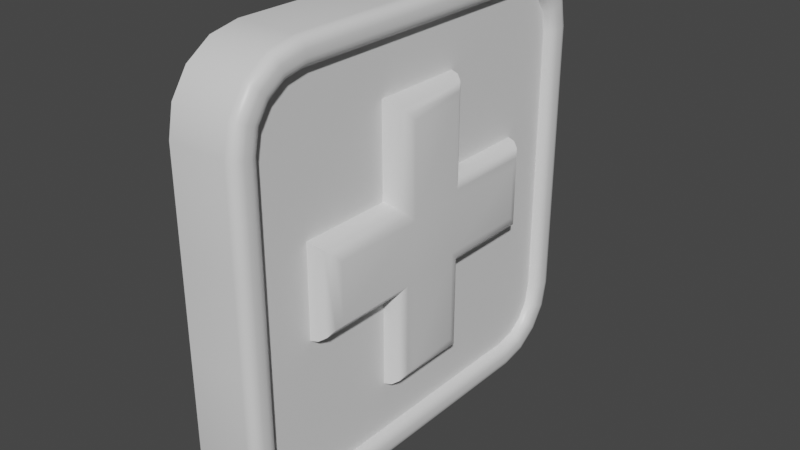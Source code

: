 # Source: healthpack.blend  (saved by Blender 2.92.15; exported with 4.5.12 LTS)
import bpy
from mathutils import Matrix  # noqa: F401  (used for matrix-valued properties, if any)

bpy.ops.wm.read_factory_settings(use_empty=True)
scene = bpy.context.scene
scene.name = 'Scene'

# ---- collections
col_collection = bpy.data.collections.new('Collection'); scene.collection.children.link(col_collection)

# ---- materials (node trees are filled in below, after node groups)
mat_material = bpy.data.materials.new('Material')
mat_material.alpha_threshold = 0.0
mat_material.use_transparent_shadow = False
mat_material.line_color = (0.0, 0.0, 0.0, 1.0)

# ---- node groups
ng_auto_smooth = bpy.data.node_groups.new('Auto Smooth', 'GeometryNodeTree')
_s = ng_auto_smooth.interface.new_socket(name='Geometry', in_out='OUTPUT', socket_type='NodeSocketGeometry')
_s = ng_auto_smooth.interface.new_socket(name='Geometry', in_out='INPUT', socket_type='NodeSocketGeometry')
_s = ng_auto_smooth.interface.new_socket(name='Angle', in_out='INPUT', socket_type='NodeSocketFloat')
_s.subtype = 'ANGLE'
_s.min_value = 0.0
_s.max_value = 3.142
ng_auto_smooth.is_modifier = True
_N = ng_auto_smooth.nodes; _L = ng_auto_smooth.links
n0 = _N.new('NodeGroupOutput'); n0.name = 'Group Output'; n0.location = (480, -100)
n1 = _N.new('NodeGroupInput'); n1.name = 'Group Input'; n1.location = (-420, -300)
n2 = _N.new('NodeGroupInput'); n2.name = 'Group Input.001'; n2.location = (-60, -100)
n3 = _N.new('GeometryNodeSetShadeSmooth'); n3.name = 'Set Shade Smooth'; n3.location = (120, -100)
n3.domain = 'EDGE'
n4 = _N.new('GeometryNodeSetShadeSmooth'); n4.name = 'Set Shade Smooth.001'; n4.location = (300, -100)
n5 = _N.new('GeometryNodeInputMeshEdgeAngle'); n5.name = 'Edge Angle'; n5.location = (-420, -220)
n6 = _N.new('GeometryNodeInputEdgeSmooth'); n6.name = 'Is Edge Smooth'; n6.location = (-60, -160)
n7 = _N.new('GeometryNodeInputShadeSmooth'); n7.name = 'Is Face Smooth'; n7.location = (-240, -340)
n8 = _N.new('FunctionNodeBooleanMath'); n8.name = 'Boolean Math'; n8.location = (-60, -220)
n9 = _N.new('FunctionNodeCompare'); n9.name = 'Compare'; n9.location = (-240, -180)
n9.operation = 'LESS_EQUAL'
_L.new(n5.outputs[0], n9.inputs[0])
_L.new(n4.outputs[0], n0.inputs[0])
_L.new(n1.outputs[1], n9.inputs[1])
_L.new(n9.outputs[0], n8.inputs[0])
_L.new(n7.outputs[0], n8.inputs[1])
_L.new(n2.outputs[0], n3.inputs[0])
_L.new(n6.outputs[0], n3.inputs[1])
_L.new(n3.outputs[0], n4.inputs[0])
_L.new(n8.outputs[0], n3.inputs[2])
n0.is_active_output = True

# ---- material node trees
mat_material.use_nodes = True; mat_material.node_tree.nodes.clear()
_N = mat_material.node_tree.nodes; _L = mat_material.node_tree.links
n0 = _N.new('ShaderNodeOutputMaterial'); n0.name = 'Material Output'; n0.location = (300, 300)
n1 = _N.new('ShaderNodeBsdfPrincipled'); n1.name = 'Principled BSDF'; n1.location = (10, 300)
n1.distribution = 'GGX'
n1.subsurface_method = 'BURLEY'
n1.inputs[2].default_value = 0.4
n1.inputs[3].default_value = 1.45
n1.inputs[27].default_value = (0.0, 0.0, 0.0, 1.0)
n1.inputs[28].default_value = 1.0
_L.new(n1.outputs[0], n0.inputs[0])
n0.is_active_output = True

# ---- world
world_world = bpy.data.worlds.new('World'); scene.world = world_world
world_world.use_nodes = True; world_world.node_tree.nodes.clear()
_N = world_world.node_tree.nodes; _L = world_world.node_tree.links
n0 = _N.new('ShaderNodeOutputWorld'); n0.name = 'World Output'; n0.location = (300, 300)
n1 = _N.new('ShaderNodeBackground'); n1.name = 'Background'; n1.location = (10, 300)
n1.inputs[0].default_value = (0.05088, 0.05088, 0.05088, 1.0)
_L.new(n1.outputs[0], n0.inputs[0])
n0.is_active_output = True
world_world.color = (0.05088, 0.05088, 0.05088)
world_world.use_sun_shadow = False
world_world.sun_shadow_jitter_overblur = 0.0

# ---- meshes
me_cube = bpy.data.meshes.new('Cube')
me_cube.from_pydata([(-0.1593, 0.6544, 1.0), (-0.1593, 1.0, 0.6544), (-0.1593, 0.7867, 0.9737), (-0.1593, 0.8988, 0.8988), (-0.1593, 0.9737, 0.7867), (-0.1593, 1.0, -0.6544), (-0.1593, 0.6544, -1.0), (-0.1593, 0.9737, -0.7867), (-0.1593, 0.8988, -0.8988), (-0.1593, 0.7867, -0.9737), (-0.1593, -1.0, 0.6544), (-0.1593, -0.6544, 1.0), (-0.1593, -0.9737, 0.7867), (-0.1593, -0.8988, 0.8988), (-0.1593, -0.7867, 0.9737), (-0.1593, -0.6544, -1.0), (-0.1593, -1.0, -0.6544), (-0.1593, -0.7867, -0.9737), (-0.1593, -0.8988, -0.8988), (-0.1593, -0.9737, -0.7867), (0.1132, 0.6422, -0.8757), (0.1132, 0.8566, -0.7382), (0.1132, 0.8757, -0.6422), (0.1132, -0.6422, -0.8757), (0.1132, -0.7382, -0.8566), (0.1132, -0.8091, -0.8091), (0.1132, -0.8566, -0.7382), (0.1132, -0.8757, -0.6422), (0.1132, 0.7382, 0.8566), (0.1132, 0.8091, 0.8091), (0.1132, 0.8757, 0.6422), (0.1593, 0.9217, 0.6467), (0.1308, 0.8792, 0.6425), (0.1458, 0.8892, 0.6435), (0.1557, 0.9041, 0.645), (0.1593, 0.6467, 0.9217), (0.1132, 0.6422, 0.8757), (0.1557, 0.645, 0.9041), (0.1458, 0.6435, 0.8892), (0.1308, 0.6425, 0.8792), (0.1132, 0.8566, 0.7382), (0.1593, 0.9, 0.7561), (0.1308, 0.8599, 0.7395), (0.1458, 0.8693, 0.7434), (0.1557, 0.8834, 0.7493), (0.1593, 0.8424, 0.8424), (0.1308, 0.8117, 0.8117), (0.1458, 0.8189, 0.8189), (0.1557, 0.8296, 0.8296), (0.1593, 0.7561, 0.9), (0.1308, 0.7395, 0.8599), (0.1458, 0.7434, 0.8693), (0.1557, 0.7493, 0.8834), (0.1593, 0.6467, -0.9217), (0.1308, 0.6425, -0.8792), (0.1458, 0.6435, -0.8892), (0.1557, 0.645, -0.9041), (0.1593, 0.9217, -0.6467), (0.1557, 0.9041, -0.645), (0.1458, 0.8892, -0.6435), (0.1308, 0.8792, -0.6425), (0.1593, 0.7561, -0.9), (0.1132, 0.7382, -0.8566), (0.1557, 0.7493, -0.8834), (0.1458, 0.7434, -0.8693), (0.1308, 0.7395, -0.8599), (0.1593, 0.8424, -0.8424), (0.1132, 0.8091, -0.8091), (0.1557, 0.8296, -0.8296), (0.1458, 0.8189, -0.8189), (0.1308, 0.8117, -0.8117), (0.1593, 0.9, -0.7561), (0.1557, 0.8834, -0.7493), (0.1458, 0.8693, -0.7434), (0.1308, 0.8599, -0.7395), (0.1132, -0.6422, 0.8757), (0.1593, -0.6467, 0.9217), (0.1308, -0.6425, 0.8792), (0.1458, -0.6435, 0.8892), (0.1557, -0.645, 0.9041), (0.1593, -0.9217, 0.6467), (0.1132, -0.8757, 0.6422), (0.1557, -0.9041, 0.645), (0.1458, -0.8892, 0.6435), (0.1308, -0.8792, 0.6425), (0.1593, -0.7561, 0.9), (0.1132, -0.7382, 0.8566), (0.1557, -0.7493, 0.8834), (0.1458, -0.7434, 0.8693), (0.1308, -0.7395, 0.8599), (0.1593, -0.8424, 0.8424), (0.1132, -0.8091, 0.8091), (0.1557, -0.8296, 0.8296), (0.1458, -0.8189, 0.8189), (0.1308, -0.8117, 0.8117), (0.1593, -0.9, 0.7561), (0.1132, -0.8566, 0.7382), (0.1557, -0.8834, 0.7493), (0.1458, -0.8693, 0.7434), (0.1308, -0.8599, 0.7395), (0.1593, -0.9217, -0.6467), (0.1308, -0.8792, -0.6425), (0.1458, -0.8892, -0.6435), (0.1557, -0.9041, -0.645), (0.1593, -0.6467, -0.9217), (0.1557, -0.645, -0.9041), (0.1458, -0.6435, -0.8892), (0.1308, -0.6425, -0.8792), (0.1593, -0.9, -0.7561), (0.1308, -0.8599, -0.7395), (0.1458, -0.8693, -0.7434), (0.1557, -0.8834, -0.7493), (0.1593, -0.8424, -0.8424), (0.1308, -0.8117, -0.8117), (0.1458, -0.8189, -0.8189), (0.1557, -0.8296, -0.8296), (0.1593, -0.7561, -0.9), (0.1308, -0.7395, -0.8599), (0.1458, -0.7434, -0.8693), (0.1557, -0.7493, -0.8834), (0.1132, 0.7867, -0.9737), (0.1593, 0.7687, -0.9303), (0.1308, 0.7853, -0.9704), (0.1458, 0.7814, -0.961), (0.1557, 0.7756, -0.9469), (0.1593, 0.6499, -0.9539), (0.1132, 0.6544, -1.0), (0.1557, 0.6516, -0.9716), (0.1458, 0.6531, -0.9865), (0.1308, 0.6541, -0.9965), (0.1132, 0.8988, -0.8988), (0.1593, 0.8656, -0.8656), (0.1308, 0.8963, -0.8963), (0.1458, 0.8891, -0.8891), (0.1557, 0.8783, -0.8783), (0.1132, 0.9737, -0.7867), (0.1593, 0.9303, -0.7687), (0.1308, 0.9704, -0.7853), (0.1458, 0.961, -0.7814), (0.1557, 0.9469, -0.7756), (0.1132, 1.0, -0.6544), (0.1593, 0.9539, -0.6499), (0.1308, 0.9965, -0.6541), (0.1458, 0.9865, -0.6531), (0.1557, 0.9716, -0.6516), (0.1132, -0.7867, 0.9737), (0.1593, -0.7687, 0.9303), (0.1308, -0.7853, 0.9704), (0.1458, -0.7814, 0.961), (0.1557, -0.7756, 0.9469), (0.1593, -0.6499, 0.9539), (0.1132, -0.6544, 1.0), (0.1557, -0.6516, 0.9716), (0.1458, -0.6531, 0.9865), (0.1308, -0.6541, 0.9965), (0.1132, -0.8988, 0.8988), (0.1593, -0.8656, 0.8656), (0.1308, -0.8963, 0.8963), (0.1458, -0.8891, 0.8891), (0.1557, -0.8783, 0.8783), (0.1132, -0.9737, 0.7867), (0.1593, -0.9303, 0.7687), (0.1308, -0.9704, 0.7853), (0.1458, -0.961, 0.7814), (0.1557, -0.9469, 0.7756), (0.1132, -1.0, 0.6544), (0.1593, -0.9539, 0.6499), (0.1308, -0.9965, 0.6541), (0.1458, -0.9865, 0.6531), (0.1557, -0.9716, 0.6516), (0.1132, -0.6544, -1.0), (0.1593, -0.6499, -0.9539), (0.1308, -0.6541, -0.9965), (0.1458, -0.6531, -0.9865), (0.1557, -0.6516, -0.9716), (0.1593, -0.7687, -0.9303), (0.1132, -0.7867, -0.9737), (0.1557, -0.7756, -0.9469), (0.1458, -0.7814, -0.961), (0.1308, -0.7853, -0.9704), (0.1593, -0.8656, -0.8656), (0.1132, -0.8988, -0.8988), (0.1557, -0.8783, -0.8783), (0.1458, -0.8891, -0.8891), (0.1308, -0.8963, -0.8963), (0.1593, -0.9303, -0.7687), (0.1132, -0.9737, -0.7867), (0.1557, -0.9469, -0.7756), (0.1458, -0.961, -0.7814), (0.1308, -0.9704, -0.7853), (0.1593, -0.9539, -0.6499), (0.1132, -1.0, -0.6544), (0.1557, -0.9716, -0.6516), (0.1458, -0.9865, -0.6531), (0.1308, -0.9965, -0.6541), (0.1132, 0.6544, 1.0), (0.1593, 0.6499, 0.9539), (0.1308, 0.6541, 0.9965), (0.1458, 0.6531, 0.9865), (0.1557, 0.6516, 0.9716), (0.1593, 0.7687, 0.9303), (0.1132, 0.7867, 0.9737), (0.1557, 0.7756, 0.9469), (0.1458, 0.7814, 0.961), (0.1308, 0.7853, 0.9704), (0.1593, 0.8656, 0.8656), (0.1132, 0.8988, 0.8988), (0.1557, 0.8783, 0.8783), (0.1458, 0.8891, 0.8891), (0.1308, 0.8963, 0.8963), (0.1593, 0.9303, 0.7687), (0.1132, 0.9737, 0.7867), (0.1557, 0.9469, 0.7756), (0.1458, 0.961, 0.7814), (0.1308, 0.9704, 0.7853), (0.1593, 0.9539, 0.6499), (0.1132, 1.0, 0.6544), (0.1557, 0.9716, 0.6516), (0.1458, 0.9865, 0.6531), (0.1308, 0.9965, 0.6541), (0.1132, -0.8757, 0.2141), (0.1132, -0.8757, -0.2141), (-0.1593, 1.0, -0.2181), (-0.1593, 1.0, 0.2181), (-0.1593, -1.0, 0.2181), (-0.1593, -1.0, -0.2181), (0.1132, 0.8757, 0.2141), (0.1132, 0.8757, -0.2141), (0.1593, 0.9539, 0.2166), (0.1593, 0.9539, -0.2166), (0.1557, 0.9716, -0.2172), (0.1557, 0.9716, 0.2172), (0.1458, 0.9865, -0.2177), (0.1458, 0.9865, 0.2177), (0.1308, 0.9965, -0.218), (0.1308, 0.9965, 0.218), (0.1132, 1.0, -0.2181), (0.1132, 1.0, 0.2181), (0.1132, -1.0, 0.2181), (0.1132, -1.0, -0.2181), (0.1308, -0.9965, -0.218), (0.1308, -0.9965, 0.218), (0.1458, -0.9865, -0.2177), (0.1458, -0.9865, 0.2177), (0.1557, -0.9716, -0.2172), (0.1557, -0.9716, 0.2172), (0.1593, -0.9539, -0.2166), (0.1593, -0.9539, 0.2166), (0.1308, 0.8792, -0.2142), (0.1308, 0.8792, 0.2142), (0.1458, 0.8892, -0.2145), (0.1458, 0.8892, 0.2145), (0.1557, 0.9041, -0.215), (0.1557, 0.9041, 0.215), (0.1593, 0.9217, -0.2156), (0.1593, 0.9217, 0.2156), (0.1593, -0.9217, 0.2156), (0.1593, -0.9217, -0.2156), (0.1557, -0.9041, -0.215), (0.1557, -0.9041, 0.215), (0.1458, -0.8892, -0.2145), (0.1458, -0.8892, 0.2145), (0.1308, -0.8792, -0.2142), (0.1308, -0.8792, 0.2142), (0.1132, -0.6422, -0.2141), (0.1132, -0.6422, 0.2141), (0.1132, 0.6422, 0.2141), (0.1132, 0.6422, -0.2141), (-0.1593, 0.2181, 1.0), (-0.1593, -0.2181, 1.0), (-0.1593, -0.2181, -1.0), (-0.1593, 0.2181, -1.0), (0.1132, -0.2141, -0.8757), (0.1132, 0.2141, -0.8757), (0.1132, -0.2181, -1.0), (0.1132, 0.2181, -1.0), (0.1308, 0.218, -0.9965), (0.1308, -0.218, -0.9965), (0.1458, 0.2177, -0.9865), (0.1458, -0.2177, -0.9865), (0.1557, 0.2172, -0.9716), (0.1557, -0.2172, -0.9716), (0.1593, 0.2166, -0.9539), (0.1593, -0.2166, -0.9539), (0.1132, 0.2181, 1.0), (0.1132, -0.2181, 1.0), (0.1308, -0.218, 0.9965), (0.1308, 0.218, 0.9965), (0.1458, -0.2177, 0.9865), (0.1458, 0.2177, 0.9865), (0.1557, -0.2172, 0.9716), (0.1557, 0.2172, 0.9716), (0.1593, -0.2166, 0.9539), (0.1593, 0.2166, 0.9539), (0.1593, -0.2156, -0.9217), (0.1593, 0.2156, -0.9217), (0.1557, 0.215, -0.9041), (0.1557, -0.215, -0.9041), (0.1458, 0.2145, -0.8892), (0.1458, -0.2145, -0.8892), (0.1308, 0.2142, -0.8792), (0.1308, -0.2142, -0.8792), (0.1593, 0.2156, 0.9217), (0.1593, -0.2156, 0.9217), (0.1557, -0.215, 0.9041), (0.1557, 0.215, 0.9041), (0.1458, -0.2145, 0.8892), (0.1458, 0.2145, 0.8892), (0.1308, -0.2142, 0.8792), (0.1308, 0.2142, 0.8792), (0.1132, -0.2141, 0.8757), (0.1132, 0.2141, 0.8757), (0.1132, -0.2141, 0.6422), (0.1132, 0.2141, 0.6422), (0.1132, -0.2141, -0.6422), (0.1132, 0.2141, -0.6422), (0.1132, 0.2141, -0.2141), (0.1132, -0.2141, -0.2141), (0.1132, 0.2141, 0.2141), (0.1132, -0.2141, 0.2141), (0.2036, -0.5518, -0.1237), (0.1132, -0.6422, -0.2141), (0.1967, -0.5864, -0.1583), (0.1771, -0.6157, -0.1876), (0.1478, -0.6353, -0.2072), (0.2036, -0.5518, 0.1237), (0.1132, -0.6422, 0.2141), (0.1967, -0.5864, 0.1583), (0.1771, -0.6157, 0.1876), (0.1478, -0.6353, 0.2072), (0.1132, 0.6422, 0.2141), (0.2036, 0.5518, 0.1237), (0.1478, 0.6353, 0.2072), (0.1771, 0.6157, 0.1876), (0.1967, 0.5864, 0.1583), (0.2036, 0.5518, -0.1237), (0.1132, 0.6422, -0.2141), (0.1967, 0.5864, -0.1583), (0.1771, 0.6157, -0.1876), (0.1478, 0.6353, -0.2072), (0.1132, -0.2141, -0.2141), (0.2036, -0.1237, -0.1237), (0.1478, -0.2072, -0.2072), (0.1771, -0.1876, -0.1876), (0.1967, -0.1583, -0.1583), (0.2036, -0.1237, 0.1237), (0.1132, -0.2141, 0.2141), (0.1967, -0.1583, 0.1583), (0.1771, -0.1876, 0.1876), (0.1478, -0.2072, 0.2072), (0.2036, -0.1237, 0.5518), (0.1132, -0.2141, 0.6422), (0.1967, -0.1583, 0.5864), (0.1771, -0.1876, 0.6157), (0.1478, -0.2072, 0.6353), (0.2036, 0.1237, 0.5518), (0.1132, 0.2141, 0.6422), (0.1967, 0.1583, 0.5864), (0.1771, 0.1876, 0.6157), (0.1478, 0.2072, 0.6353), (0.2036, -0.1237, -0.5518), (0.1132, -0.2141, -0.6422), (0.1967, -0.1583, -0.5864), (0.1771, -0.1876, -0.6157), (0.1478, -0.2072, -0.6353), (0.1132, 0.2141, -0.6422), (0.2036, 0.1237, -0.5518), (0.1478, 0.2072, -0.6353), (0.1771, 0.1876, -0.6157), (0.1967, 0.1583, -0.5864), (0.2036, 0.1237, -0.1237), (0.1132, 0.2141, -0.2141), (0.1967, 0.1583, -0.1583), (0.1771, 0.1876, -0.1876), (0.1478, 0.2072, -0.2072), (0.1132, 0.2141, 0.2141), (0.2036, 0.1237, 0.1237), (0.1478, 0.2072, 0.2072), (0.1771, 0.1876, 0.1876), (0.1967, 0.1583, 0.1583)], [], [(130, 8, 7, 135), (15, 170, 176, 17), (155, 13, 12, 160), (120, 9, 8, 130), (270, 274, 170, 15), (135, 7, 5, 140), (223, 1, 216, 237), (145, 14, 13, 155), (285, 269, 11, 151), (160, 12, 10, 165), (238, 165, 10, 224), (17, 176, 181, 18), (18, 181, 186, 19), (19, 186, 191, 16), (0, 195, 201, 2), (2, 201, 206, 3), (3, 206, 211, 4), (4, 211, 216, 1), (151, 11, 14, 145), (71, 66, 131, 136), (126, 6, 9, 120), (41, 31, 215, 210), (61, 53, 125, 121), (311, 313, 318, 266, 226, 30, 40, 29, 28, 36), (112, 108, 185, 180), (57, 71, 136, 141), (302, 35, 196, 293), (108, 100, 190, 185), (85, 76, 150, 146), (256, 80, 166, 247), (35, 49, 200, 196), (90, 85, 146, 156), (49, 45, 205, 200), (95, 90, 156, 161), (45, 41, 210, 205), (80, 95, 161, 166), (294, 104, 171, 283), (254, 57, 141, 229), (104, 116, 175, 171), (66, 61, 121, 131), (116, 112, 180, 175), (121, 125, 127, 124), (124, 127, 128, 123), (123, 128, 129, 122), (122, 129, 126, 120), (131, 121, 124, 134), (134, 124, 123, 133), (133, 123, 122, 132), (132, 122, 120, 130), (136, 131, 134, 139), (139, 134, 133, 138), (138, 133, 132, 137), (137, 132, 130, 135), (141, 136, 139, 144), (144, 139, 138, 143), (143, 138, 137, 142), (142, 137, 135, 140), (146, 150, 152, 149), (149, 152, 153, 148), (148, 153, 154, 147), (147, 154, 151, 145), (156, 146, 149, 159), (159, 149, 148, 158), (158, 148, 147, 157), (157, 147, 145, 155), (161, 156, 159, 164), (164, 159, 158, 163), (163, 158, 157, 162), (162, 157, 155, 160), (166, 161, 164, 169), (169, 164, 163, 168), (168, 163, 162, 167), (167, 162, 160, 165), (171, 175, 177, 174), (174, 177, 178, 173), (173, 178, 179, 172), (172, 179, 176, 170), (175, 180, 182, 177), (177, 182, 183, 178), (178, 183, 184, 179), (179, 184, 181, 176), (180, 185, 187, 182), (182, 187, 188, 183), (183, 188, 189, 184), (184, 189, 186, 181), (185, 190, 192, 187), (187, 192, 193, 188), (188, 193, 194, 189), (189, 194, 191, 186), (196, 200, 202, 199), (199, 202, 203, 198), (198, 203, 204, 197), (197, 204, 201, 195), (200, 205, 207, 202), (202, 207, 208, 203), (203, 208, 209, 204), (204, 209, 206, 201), (205, 210, 212, 207), (207, 212, 213, 208), (208, 213, 214, 209), (209, 214, 211, 206), (210, 215, 217, 212), (212, 217, 218, 213), (213, 218, 219, 214), (214, 219, 216, 211), (229, 141, 144, 230), (230, 144, 143, 232), (232, 143, 142, 234), (234, 142, 140, 236), (275, 126, 129, 276), (276, 129, 128, 278), (278, 128, 127, 280), (280, 127, 125, 282), (285, 151, 154, 286), (286, 154, 153, 288), (288, 153, 152, 290), (290, 152, 150, 292), (239, 191, 194, 240), (240, 194, 193, 242), (242, 193, 192, 244), (244, 192, 190, 246), (62, 20, 54, 65), (65, 54, 55, 64), (64, 55, 56, 63), (63, 56, 53, 61), (67, 62, 65, 70), (70, 65, 64, 69), (69, 64, 63, 68), (68, 63, 61, 66), (21, 67, 70, 74), (74, 70, 69, 73), (73, 69, 68, 72), (72, 68, 66, 71), (22, 21, 74, 60), (60, 74, 73, 59), (59, 73, 72, 58), (58, 72, 71, 57), (86, 75, 77, 89), (89, 77, 78, 88), (88, 78, 79, 87), (87, 79, 76, 85), (91, 86, 89, 94), (94, 89, 88, 93), (93, 88, 87, 92), (92, 87, 85, 90), (96, 91, 94, 99), (99, 94, 93, 98), (98, 93, 92, 97), (97, 92, 90, 95), (81, 96, 99, 84), (84, 99, 98, 83), (83, 98, 97, 82), (82, 97, 95, 80), (23, 24, 117, 107), (107, 117, 118, 106), (106, 118, 119, 105), (105, 119, 116, 104), (24, 25, 113, 117), (117, 113, 114, 118), (118, 114, 115, 119), (119, 115, 112, 116), (25, 26, 109, 113), (113, 109, 110, 114), (114, 110, 111, 115), (115, 111, 108, 112), (26, 27, 101, 109), (109, 101, 102, 110), (110, 102, 103, 111), (111, 103, 100, 108), (36, 28, 50, 39), (39, 50, 51, 38), (38, 51, 52, 37), (37, 52, 49, 35), (28, 29, 46, 50), (50, 46, 47, 51), (51, 47, 48, 52), (52, 48, 45, 49), (29, 40, 42, 46), (46, 42, 43, 47), (47, 43, 44, 48), (48, 44, 41, 45), (40, 30, 32, 42), (42, 32, 33, 43), (43, 33, 34, 44), (44, 34, 31, 41), (227, 22, 60, 248), (248, 60, 59, 250), (250, 59, 58, 252), (252, 58, 57, 254), (295, 53, 56, 296), (296, 56, 55, 298), (298, 55, 54, 300), (300, 54, 20, 273), (303, 76, 79, 304), (304, 79, 78, 306), (306, 78, 77, 308), (308, 77, 75, 310), (257, 100, 103, 258), (258, 103, 102, 260), (260, 102, 101, 262), (262, 101, 27, 221), (312, 310, 75, 86, 91, 96, 81, 220, 265, 319), (315, 316, 371, 365), (315, 273, 20, 62, 67, 21, 22, 227, 267, 316), (221, 264, 265, 220), (266, 267, 227, 226), (84, 263, 220, 81), (263, 262, 221, 220), (83, 261, 263, 84), (261, 260, 262, 263), (82, 259, 261, 83), (259, 258, 260, 261), (80, 256, 259, 82), (256, 257, 258, 259), (34, 253, 255, 31), (253, 252, 254, 255), (33, 251, 253, 34), (251, 250, 252, 253), (32, 249, 251, 33), (249, 248, 250, 251), (30, 226, 249, 32), (226, 227, 248, 249), (169, 245, 247, 166), (245, 244, 246, 247), (168, 243, 245, 169), (243, 242, 244, 245), (167, 241, 243, 168), (241, 240, 242, 243), (165, 238, 241, 167), (238, 239, 240, 241), (219, 235, 237, 216), (235, 234, 236, 237), (218, 233, 235, 219), (233, 232, 234, 235), (217, 231, 233, 218), (231, 230, 232, 233), (215, 228, 231, 217), (228, 229, 230, 231), (31, 255, 228, 215), (255, 254, 229, 228), (100, 257, 246, 190), (257, 256, 247, 246), (191, 239, 225, 16), (239, 238, 224, 225), (5, 222, 236, 140), (222, 223, 237, 236), (316, 267, 336, 371), (267, 266, 330, 336), (318, 313, 356, 375), (310, 312, 313, 311), (320, 341, 345, 325), (39, 309, 311, 36), (309, 308, 310, 311), (38, 307, 309, 39), (307, 306, 308, 309), (37, 305, 307, 38), (305, 304, 306, 307), (35, 302, 305, 37), (302, 303, 304, 305), (107, 301, 272, 23), (301, 300, 273, 272), (106, 299, 301, 107), (299, 298, 300, 301), (105, 297, 299, 106), (297, 296, 298, 299), (104, 294, 297, 105), (294, 295, 296, 297), (199, 291, 293, 196), (291, 290, 292, 293), (198, 289, 291, 199), (289, 288, 290, 291), (197, 287, 289, 198), (287, 286, 288, 289), (195, 284, 287, 197), (284, 285, 286, 287), (174, 281, 283, 171), (281, 280, 282, 283), (173, 279, 281, 174), (279, 278, 280, 281), (172, 277, 279, 173), (277, 276, 278, 279), (170, 274, 277, 172), (274, 275, 276, 277), (53, 295, 282, 125), (295, 294, 283, 282), (76, 303, 292, 150), (303, 302, 293, 292), (273, 315, 314, 272), (195, 0, 268, 284), (284, 268, 269, 285), (6, 126, 275, 271), (271, 275, 274, 270), (27, 26, 25, 24, 23, 272, 314, 317, 264, 221), (266, 318, 375, 330), (319, 265, 326, 346), (345, 376, 355, 350), (312, 319, 346, 351), (317, 314, 361, 340), (313, 312, 351, 356), (341, 370, 376, 345), (265, 264, 321, 326), (360, 366, 370, 341), (314, 315, 365, 361), (370, 335, 331, 376), (320, 325, 327, 322), (322, 327, 328, 323), (323, 328, 329, 324), (324, 329, 326, 321), (331, 335, 337, 334), (334, 337, 338, 333), (333, 338, 339, 332), (332, 339, 336, 330), (341, 320, 322, 344), (344, 322, 323, 343), (343, 323, 324, 342), (342, 324, 321, 340), (346, 326, 329, 349), (349, 329, 328, 348), (348, 328, 327, 347), (347, 327, 325, 345), (350, 355, 357, 352), (352, 357, 358, 353), (353, 358, 359, 354), (354, 359, 356, 351), (361, 365, 367, 364), (364, 367, 368, 363), (363, 368, 369, 362), (362, 369, 366, 360), (335, 370, 372, 337), (337, 372, 373, 338), (338, 373, 374, 339), (339, 374, 371, 336), (330, 375, 377, 332), (332, 377, 378, 333), (333, 378, 379, 334), (334, 379, 376, 331), (345, 350, 352, 347), (347, 352, 353, 348), (348, 353, 354, 349), (349, 354, 351, 346), (375, 356, 359, 377), (377, 359, 358, 378), (378, 358, 357, 379), (379, 357, 355, 376), (360, 341, 344, 362), (362, 344, 343, 363), (363, 343, 342, 364), (364, 342, 340, 361), (365, 371, 374, 367), (367, 374, 373, 368), (368, 373, 372, 369), (369, 372, 370, 366), (264, 317, 340, 321)])
me_cube.polygons.foreach_set('use_smooth', [True] * 353)
_uv = me_cube.uv_layers.new(name='UVMap')
_uv.uv.foreach_set('vector', [0.375, 0.4638, 0.375, 0.25, 0.4017, 0.25, 0.4017, 0.4638, 0.125, 0.7068, 0.3388, 0.7068, 0.3388, 0.7233, 0.125, 0.7233, 0.625, 0.7862, 0.625, 1.0, 0.5983, 1.0, 0.5983, 0.7862, 0.3388, 0.5267, 0.125, 0.5267, 0.125, 0.5, 0.3388, 0.5, 0.125, 0.6523, 0.3388, 0.6523, 0.3388, 0.7068, 0.125, 0.7068, 0.4017, 0.4638, 0.4017, 0.25, 0.4182, 0.25, 0.4182, 0.4638, 0.5273, 0.25, 0.5818, 0.25, 0.5818, 0.4638, 0.5273, 0.4638, 0.6612, 0.7233, 0.875, 0.7233, 0.875, 0.75, 0.6612, 0.75, 0.6612, 0.6523, 0.875, 0.6523, 0.875, 0.7068, 0.6612, 0.7068, 0.5983, 0.7862, 0.5983, 1.0, 0.5818, 1.0, 0.5818, 0.7862, 0.5273, 0.7862, 0.5818, 0.7862, 0.5818, 1.0, 0.5273, 1.0, 0.125, 0.7233, 0.3388, 0.7233, 0.3388, 0.75, 0.125, 0.75, 0.375, 1.0, 0.375, 0.7862, 0.4017, 0.7862, 0.4017, 1.0, 0.4017, 1.0, 0.4017, 0.7862, 0.4182, 0.7862, 0.4182, 1.0, 0.875, 0.5432, 0.6612, 0.5432, 0.6612, 0.5267, 0.875, 0.5267, 0.875, 0.5267, 0.6612, 0.5267, 0.6612, 0.5, 0.875, 0.5, 0.625, 0.25, 0.625, 0.4638, 0.5983, 0.4638, 0.5983, 0.25, 0.5983, 0.25, 0.5983, 0.4638, 0.5818, 0.4638, 0.5818, 0.25, 0.6612, 0.7068, 0.875, 0.7068, 0.875, 0.7233, 0.6612, 0.7233, 0.4055, 0.5125, 0.3947, 0.5197, 0.3918, 0.5168, 0.4039, 0.5087, 0.3388, 0.5432, 0.125, 0.5432, 0.125, 0.5267, 0.3388, 0.5267, 0.5945, 0.5125, 0.5808, 0.5098, 0.5812, 0.5058, 0.5961, 0.5087, 0.3875, 0.5305, 0.3848, 0.5442, 0.3808, 0.5438, 0.3837, 0.5289, 0.6095, 0.5982, 0.5803, 0.5982, 0.5268, 0.5982, 0.5268, 0.5447, 0.5268, 0.5155, 0.5803, 0.5155, 0.5923, 0.5179, 0.6011, 0.5239, 0.6071, 0.5327, 0.6095, 0.5447, 0.3947, 0.7303, 0.4055, 0.7375, 0.4039, 0.7413, 0.3918, 0.7332, 0.4192, 0.5098, 0.4055, 0.5125, 0.4039, 0.5087, 0.4188, 0.5058, 0.6152, 0.5981, 0.6152, 0.5442, 0.6192, 0.5438, 0.6192, 0.5979, 0.4055, 0.7375, 0.4192, 0.7402, 0.4188, 0.7442, 0.4039, 0.7413, 0.6125, 0.7195, 0.6152, 0.7058, 0.6192, 0.7062, 0.6163, 0.7211, 0.5269, 0.7402, 0.5808, 0.7402, 0.5812, 0.7442, 0.5271, 0.7442, 0.6152, 0.5442, 0.6125, 0.5305, 0.6163, 0.5289, 0.6192, 0.5438, 0.6053, 0.7303, 0.6125, 0.7195, 0.6163, 0.7211, 0.6082, 0.7332, 0.6125, 0.5305, 0.6053, 0.5197, 0.6082, 0.5168, 0.6163, 0.5289, 0.5945, 0.7375, 0.6053, 0.7303, 0.6082, 0.7332, 0.5961, 0.7413, 0.6053, 0.5197, 0.5945, 0.5125, 0.5961, 0.5087, 0.6082, 0.5168, 0.5808, 0.7402, 0.5945, 0.7375, 0.5961, 0.7413, 0.5812, 0.7442, 0.3848, 0.6519, 0.3848, 0.7058, 0.3808, 0.7062, 0.3808, 0.6521, 0.4731, 0.5098, 0.4192, 0.5098, 0.4188, 0.5058, 0.4729, 0.5058, 0.3848, 0.7058, 0.3875, 0.7195, 0.3837, 0.7211, 0.3808, 0.7062, 0.3947, 0.5197, 0.3875, 0.5305, 0.3837, 0.5289, 0.3918, 0.5168, 0.3875, 0.7195, 0.3947, 0.7303, 0.3918, 0.7332, 0.3837, 0.7211, 0.3837, 0.5289, 0.3808, 0.5438, 0.3786, 0.5435, 0.3816, 0.5281, 0.3816, 0.5281, 0.3786, 0.5435, 0.375, 0.543, 0.3782, 0.527, 0.375, 0.527, 0.375, 0.543, 0.3527, 0.5432, 0.3527, 0.5268, 0.3527, 0.5268, 0.3527, 0.5432, 0.3388, 0.5432, 0.3388, 0.5267, 0.3918, 0.5168, 0.3837, 0.5289, 0.3816, 0.5281, 0.3902, 0.5152, 0.3902, 0.5152, 0.3816, 0.5281, 0.3785, 0.5264, 0.3875, 0.5129, 0.375, 0.5005, 0.375, 0.5261, 0.3527, 0.5265, 0.3527, 0.5001, 0.3527, 0.5001, 0.3527, 0.5265, 0.3388, 0.5267, 0.3388, 0.5, 0.4039, 0.5087, 0.3918, 0.5168, 0.3902, 0.5152, 0.4031, 0.5066, 0.4031, 0.5066, 0.3902, 0.5152, 0.3879, 0.5125, 0.4014, 0.5035, 0.4011, 0.5, 0.3755, 0.5, 0.3751, 0.4777, 0.4015, 0.4777, 0.4015, 0.4777, 0.3751, 0.4777, 0.375, 0.4638, 0.4017, 0.4638, 0.4188, 0.5058, 0.4039, 0.5087, 0.4031, 0.5066, 0.4185, 0.5036, 0.4185, 0.5036, 0.4031, 0.5066, 0.402, 0.5032, 0.418, 0.5, 0.418, 0.5, 0.402, 0.5, 0.4018, 0.4777, 0.4182, 0.4777, 0.4182, 0.4777, 0.4018, 0.4777, 0.4017, 0.4638, 0.4182, 0.4638, 0.6163, 0.7211, 0.6192, 0.7062, 0.6214, 0.7065, 0.6184, 0.7219, 0.6184, 0.7219, 0.6214, 0.7065, 0.625, 0.707, 0.6218, 0.723, 0.625, 0.723, 0.625, 0.707, 0.6473, 0.7068, 0.6473, 0.7232, 0.6473, 0.7232, 0.6473, 0.7068, 0.6612, 0.7068, 0.6612, 0.7233, 0.6082, 0.7332, 0.6163, 0.7211, 0.6184, 0.7219, 0.6098, 0.7348, 0.6098, 0.7348, 0.6184, 0.7219, 0.6215, 0.7236, 0.6125, 0.7371, 0.625, 0.7495, 0.625, 0.7239, 0.6473, 0.7235, 0.6473, 0.7499, 0.6473, 0.7499, 0.6473, 0.7235, 0.6612, 0.7233, 0.6612, 0.75, 0.5961, 0.7413, 0.6082, 0.7332, 0.6098, 0.7348, 0.5969, 0.7434, 0.5969, 0.7434, 0.6098, 0.7348, 0.6121, 0.7375, 0.5986, 0.7465, 0.5989, 0.75, 0.6245, 0.75, 0.6249, 0.7723, 0.5985, 0.7723, 0.5985, 0.7723, 0.6249, 0.7723, 0.625, 0.7862, 0.5983, 0.7862, 0.5812, 0.7442, 0.5961, 0.7413, 0.5969, 0.7434, 0.5815, 0.7464, 0.5815, 0.7464, 0.5969, 0.7434, 0.598, 0.7468, 0.582, 0.75, 0.582, 0.75, 0.598, 0.75, 0.5982, 0.7723, 0.5818, 0.7723, 0.5818, 0.7723, 0.5982, 0.7723, 0.5983, 0.7862, 0.5818, 0.7862, 0.3808, 0.7062, 0.3837, 0.7211, 0.3816, 0.7219, 0.3786, 0.7065, 0.3786, 0.7065, 0.3816, 0.7219, 0.3782, 0.723, 0.375, 0.707, 0.375, 0.707, 0.375, 0.723, 0.3527, 0.7232, 0.3527, 0.7068, 0.3527, 0.7068, 0.3527, 0.7232, 0.3388, 0.7233, 0.3388, 0.7068, 0.3837, 0.7211, 0.3918, 0.7332, 0.3902, 0.7348, 0.3816, 0.7219, 0.3816, 0.7219, 0.3902, 0.7348, 0.3875, 0.7371, 0.3785, 0.7236, 0.375, 0.7239, 0.375, 0.7495, 0.3527, 0.7499, 0.3527, 0.7235, 0.3527, 0.7235, 0.3527, 0.7499, 0.3388, 0.75, 0.3388, 0.7233, 0.3918, 0.7332, 0.4039, 0.7413, 0.4031, 0.7434, 0.3902, 0.7348, 0.3902, 0.7348, 0.4031, 0.7434, 0.4014, 0.7465, 0.3879, 0.7375, 0.3755, 0.75, 0.4011, 0.75, 0.4015, 0.7723, 0.3751, 0.7723, 0.3751, 0.7723, 0.4015, 0.7723, 0.4017, 0.7862, 0.375, 0.7862, 0.4039, 0.7413, 0.4188, 0.7442, 0.4185, 0.7464, 0.4031, 0.7434, 0.4031, 0.7434, 0.4185, 0.7464, 0.418, 0.75, 0.402, 0.7468, 0.402, 0.75, 0.418, 0.75, 0.4182, 0.7723, 0.4018, 0.7723, 0.4018, 0.7723, 0.4182, 0.7723, 0.4182, 0.7862, 0.4017, 0.7862, 0.6192, 0.5438, 0.6163, 0.5289, 0.6184, 0.5281, 0.6214, 0.5435, 0.6214, 0.5435, 0.6184, 0.5281, 0.6218, 0.527, 0.625, 0.543, 0.625, 0.543, 0.625, 0.527, 0.6473, 0.5268, 0.6473, 0.5432, 0.6473, 0.5432, 0.6473, 0.5268, 0.6612, 0.5267, 0.6612, 0.5432, 0.6163, 0.5289, 0.6082, 0.5168, 0.6098, 0.5152, 0.6184, 0.5281, 0.6184, 0.5281, 0.6098, 0.5152, 0.6125, 0.5129, 0.6215, 0.5264, 0.625, 0.5261, 0.625, 0.5005, 0.6473, 0.5001, 0.6473, 0.5265, 0.6473, 0.5265, 0.6473, 0.5001, 0.6612, 0.5, 0.6612, 0.5267, 0.6082, 0.5168, 0.5961, 0.5087, 0.5969, 0.5066, 0.6098, 0.5152, 0.6098, 0.5152, 0.5969, 0.5066, 0.5986, 0.5035, 0.6121, 0.5125, 0.6245, 0.5, 0.5989, 0.5, 0.5985, 0.4777, 0.6249, 0.4777, 0.6249, 0.4777, 0.5985, 0.4777, 0.5983, 0.4638, 0.625, 0.4638, 0.5961, 0.5087, 0.5812, 0.5058, 0.5815, 0.5036, 0.5969, 0.5066, 0.5969, 0.5066, 0.5815, 0.5036, 0.582, 0.5, 0.598, 0.5032, 0.598, 0.5, 0.582, 0.5, 0.5818, 0.4777, 0.5982, 0.4777, 0.5982, 0.4777, 0.5818, 0.4777, 0.5818, 0.4638, 0.5983, 0.4638, 0.4729, 0.5058, 0.4188, 0.5058, 0.4185, 0.5036, 0.4728, 0.5036, 0.4728, 0.5036, 0.4185, 0.5036, 0.4184, 0.5, 0.4728, 0.5, 0.4728, 0.5, 0.4184, 0.5, 0.4182, 0.4777, 0.4727, 0.4777, 0.4727, 0.4777, 0.4182, 0.4777, 0.4182, 0.4638, 0.4727, 0.4638, 0.3388, 0.5977, 0.3388, 0.5432, 0.3527, 0.5432, 0.3527, 0.5977, 0.3527, 0.5977, 0.3527, 0.5432, 0.375, 0.5434, 0.375, 0.5978, 0.375, 0.5978, 0.375, 0.5434, 0.3786, 0.5435, 0.3786, 0.5978, 0.3786, 0.5978, 0.3786, 0.5435, 0.3808, 0.5438, 0.3808, 0.5979, 0.6612, 0.6523, 0.6612, 0.7068, 0.6473, 0.7068, 0.6473, 0.6523, 0.6473, 0.6523, 0.6473, 0.7068, 0.625, 0.7066, 0.625, 0.6522, 0.625, 0.6522, 0.625, 0.7066, 0.6214, 0.7065, 0.6214, 0.6522, 0.6214, 0.6522, 0.6214, 0.7065, 0.6192, 0.7062, 0.6192, 0.6521, 0.4727, 0.7862, 0.4182, 0.7862, 0.4182, 0.7723, 0.4727, 0.7723, 0.4727, 0.7723, 0.4182, 0.7723, 0.4184, 0.75, 0.4728, 0.75, 0.4728, 0.75, 0.4184, 0.75, 0.4185, 0.7464, 0.4728, 0.7464, 0.4728, 0.7464, 0.4185, 0.7464, 0.4188, 0.7442, 0.4729, 0.7442, 0.3929, 0.5327, 0.3905, 0.5447, 0.3905, 0.5447, 0.3929, 0.5327, 0.3929, 0.5327, 0.3905, 0.5447, 0.3905, 0.5447, 0.3929, 0.5327, 0.3929, 0.5327, 0.3905, 0.5447, 0.387, 0.5444, 0.3896, 0.5313, 0.3896, 0.5313, 0.387, 0.5444, 0.3848, 0.5442, 0.3875, 0.5305, 0.3989, 0.5239, 0.3929, 0.5327, 0.3929, 0.5327, 0.3988, 0.5238, 0.3988, 0.5238, 0.3929, 0.5327, 0.3929, 0.5327, 0.3989, 0.5239, 0.3989, 0.5239, 0.3929, 0.5327, 0.3896, 0.5313, 0.3963, 0.5213, 0.3963, 0.5213, 0.3896, 0.5313, 0.3875, 0.5305, 0.3947, 0.5197, 0.4077, 0.5179, 0.3989, 0.5239, 0.3988, 0.5238, 0.4077, 0.5179, 0.4077, 0.5179, 0.3988, 0.5238, 0.3989, 0.5239, 0.4077, 0.5179, 0.4077, 0.5179, 0.3989, 0.5239, 0.3963, 0.5213, 0.4063, 0.5146, 0.4063, 0.5146, 0.3963, 0.5213, 0.3947, 0.5197, 0.4055, 0.5125, 0.4197, 0.5155, 0.4077, 0.5179, 0.4077, 0.5179, 0.4197, 0.5155, 0.4197, 0.5155, 0.4077, 0.5179, 0.4077, 0.5179, 0.4197, 0.5155, 0.4197, 0.5155, 0.4077, 0.5179, 0.4063, 0.5146, 0.4194, 0.512, 0.4194, 0.512, 0.4063, 0.5146, 0.4055, 0.5125, 0.4192, 0.5098, 0.6071, 0.7173, 0.6095, 0.7053, 0.6095, 0.7053, 0.6071, 0.7173, 0.6071, 0.7173, 0.6095, 0.7053, 0.6095, 0.7053, 0.6071, 0.7173, 0.6071, 0.7173, 0.6095, 0.7053, 0.613, 0.7056, 0.6104, 0.7187, 0.6104, 0.7187, 0.613, 0.7056, 0.6152, 0.7058, 0.6125, 0.7195, 0.6011, 0.7261, 0.6071, 0.7173, 0.6071, 0.7173, 0.6012, 0.7262, 0.6012, 0.7262, 0.6071, 0.7173, 0.6071, 0.7173, 0.6011, 0.7261, 0.6011, 0.7261, 0.6071, 0.7173, 0.6104, 0.7187, 0.6037, 0.7287, 0.6037, 0.7287, 0.6104, 0.7187, 0.6125, 0.7195, 0.6053, 0.7303, 0.5923, 0.7321, 0.6011, 0.7261, 0.6012, 0.7262, 0.5923, 0.7321, 0.5923, 0.7321, 0.6012, 0.7262, 0.6011, 0.7261, 0.5923, 0.7321, 0.5923, 0.7321, 0.6011, 0.7261, 0.6037, 0.7287, 0.5937, 0.7354, 0.5937, 0.7354, 0.6037, 0.7287, 0.6053, 0.7303, 0.5945, 0.7375, 0.5803, 0.7345, 0.5923, 0.7321, 0.5923, 0.7321, 0.5803, 0.7345, 0.5803, 0.7345, 0.5923, 0.7321, 0.5923, 0.7321, 0.5803, 0.7345, 0.5803, 0.7345, 0.5923, 0.7321, 0.5937, 0.7354, 0.5806, 0.738, 0.5806, 0.738, 0.5937, 0.7354, 0.5945, 0.7375, 0.5808, 0.7402, 0.3905, 0.7053, 0.3929, 0.7173, 0.3929, 0.7173, 0.3905, 0.7053, 0.3905, 0.7053, 0.3929, 0.7173, 0.3929, 0.7173, 0.3905, 0.7053, 0.3905, 0.7053, 0.3929, 0.7173, 0.3896, 0.7187, 0.387, 0.7056, 0.387, 0.7056, 0.3896, 0.7187, 0.3875, 0.7195, 0.3848, 0.7058, 0.3929, 0.7173, 0.3989, 0.7261, 0.3988, 0.7262, 0.3929, 0.7173, 0.3929, 0.7173, 0.3988, 0.7262, 0.3989, 0.7261, 0.3929, 0.7173, 0.3929, 0.7173, 0.3989, 0.7261, 0.3963, 0.7287, 0.3896, 0.7187, 0.3896, 0.7187, 0.3963, 0.7287, 0.3947, 0.7303, 0.3875, 0.7195, 0.3989, 0.7261, 0.4077, 0.7321, 0.4077, 0.7321, 0.3988, 0.7262, 0.3988, 0.7262, 0.4077, 0.7321, 0.4077, 0.7321, 0.3989, 0.7261, 0.3989, 0.7261, 0.4077, 0.7321, 0.4063, 0.7354, 0.3963, 0.7287, 0.3963, 0.7287, 0.4063, 0.7354, 0.4055, 0.7375, 0.3947, 0.7303, 0.4077, 0.7321, 0.4197, 0.7345, 0.4197, 0.7345, 0.4077, 0.7321, 0.4077, 0.7321, 0.4197, 0.7345, 0.4197, 0.7345, 0.4077, 0.7321, 0.4077, 0.7321, 0.4197, 0.7345, 0.4194, 0.738, 0.4063, 0.7354, 0.4063, 0.7354, 0.4194, 0.738, 0.4192, 0.7402, 0.4055, 0.7375, 0.6095, 0.5447, 0.6071, 0.5327, 0.6071, 0.5327, 0.6095, 0.5447, 0.6095, 0.5447, 0.6071, 0.5327, 0.6071, 0.5327, 0.6095, 0.5447, 0.6095, 0.5447, 0.6071, 0.5327, 0.6104, 0.5313, 0.613, 0.5444, 0.613, 0.5444, 0.6104, 0.5313, 0.6125, 0.5305, 0.6152, 0.5442, 0.6071, 0.5327, 0.6011, 0.5239, 0.6012, 0.5238, 0.6071, 0.5327, 0.6071, 0.5327, 0.6012, 0.5238, 0.6011, 0.5239, 0.6071, 0.5327, 0.6071, 0.5327, 0.6011, 0.5239, 0.6037, 0.5213, 0.6104, 0.5313, 0.6104, 0.5313, 0.6037, 0.5213, 0.6053, 0.5197, 0.6125, 0.5305, 0.6011, 0.5239, 0.5923, 0.5179, 0.5923, 0.5179, 0.6012, 0.5238, 0.6012, 0.5238, 0.5923, 0.5179, 0.5923, 0.5179, 0.6011, 0.5239, 0.6011, 0.5239, 0.5923, 0.5179, 0.5937, 0.5146, 0.6037, 0.5213, 0.6037, 0.5213, 0.5937, 0.5146, 0.5945, 0.5125, 0.6053, 0.5197, 0.5923, 0.5179, 0.5803, 0.5155, 0.5803, 0.5155, 0.5923, 0.5179, 0.5923, 0.5179, 0.5803, 0.5155, 0.5803, 0.5155, 0.5923, 0.5179, 0.5923, 0.5179, 0.5803, 0.5155, 0.5806, 0.512, 0.5937, 0.5146, 0.5937, 0.5146, 0.5806, 0.512, 0.5808, 0.5098, 0.5945, 0.5125, 0.4732, 0.5155, 0.4197, 0.5155, 0.4197, 0.5155, 0.4732, 0.5155, 0.4732, 0.5155, 0.4197, 0.5155, 0.4197, 0.5155, 0.4732, 0.5155, 0.4732, 0.5155, 0.4197, 0.5155, 0.4194, 0.512, 0.4731, 0.512, 0.4731, 0.512, 0.4194, 0.512, 0.4192, 0.5098, 0.4731, 0.5098, 0.3848, 0.5981, 0.3848, 0.5442, 0.387, 0.5444, 0.387, 0.5981, 0.387, 0.5981, 0.387, 0.5444, 0.3905, 0.5447, 0.3905, 0.5982, 0.3905, 0.5982, 0.3905, 0.5447, 0.3905, 0.5447, 0.3905, 0.5982, 0.3905, 0.5982, 0.3905, 0.5447, 0.3905, 0.5447, 0.3905, 0.5982, 0.6152, 0.6519, 0.6152, 0.7058, 0.613, 0.7056, 0.613, 0.6519, 0.613, 0.6519, 0.613, 0.7056, 0.6095, 0.7053, 0.6095, 0.6518, 0.6095, 0.6518, 0.6095, 0.7053, 0.6095, 0.7053, 0.6095, 0.6518, 0.6095, 0.6518, 0.6095, 0.7053, 0.6095, 0.7053, 0.6095, 0.6518, 0.4731, 0.7402, 0.4192, 0.7402, 0.4194, 0.738, 0.4731, 0.738, 0.4731, 0.738, 0.4194, 0.738, 0.4197, 0.7345, 0.4732, 0.7345, 0.4732, 0.7345, 0.4197, 0.7345, 0.4197, 0.7345, 0.4732, 0.7345, 0.4732, 0.7345, 0.4197, 0.7345, 0.4197, 0.7345, 0.4732, 0.7345, 0.5803, 0.6518, 0.6095, 0.6518, 0.6095, 0.7053, 0.6071, 0.7173, 0.6011, 0.7261, 0.5923, 0.7321, 0.5803, 0.7345, 0.5268, 0.7345, 0.5268, 0.7053, 0.5268, 0.6518, 0.4197, 0.5982, 0.4732, 0.5982, 0.4732, 0.5982, 0.4197, 0.5982, 0.4197, 0.5982, 0.3905, 0.5982, 0.3905, 0.5447, 0.3929, 0.5327, 0.3989, 0.5239, 0.4077, 0.5179, 0.4197, 0.5155, 0.4732, 0.5155, 0.4732, 0.5447, 0.4732, 0.5982, 0.4732, 0.7345, 0.4732, 0.7053, 0.5268, 0.7053, 0.5268, 0.7345, 0.5268, 0.5447, 0.4732, 0.5447, 0.4732, 0.5155, 0.5268, 0.5155, 0.5803, 0.7345, 0.5268, 0.7345, 0.5268, 0.7345, 0.5803, 0.7345, 0.5268, 0.7345, 0.4732, 0.7345, 0.4732, 0.7345, 0.5268, 0.7345, 0.5803, 0.7345, 0.5268, 0.7345, 0.5268, 0.7345, 0.5803, 0.7345, 0.5268, 0.7345, 0.4732, 0.7345, 0.4732, 0.7345, 0.5268, 0.7345, 0.5806, 0.738, 0.5269, 0.738, 0.5268, 0.7345, 0.5803, 0.7345, 0.5269, 0.738, 0.4731, 0.738, 0.4732, 0.7345, 0.5268, 0.7345, 0.5808, 0.7402, 0.5269, 0.7402, 0.5269, 0.738, 0.5806, 0.738, 0.5269, 0.7402, 0.4731, 0.7402, 0.4731, 0.738, 0.5269, 0.738, 0.5806, 0.512, 0.5269, 0.512, 0.5269, 0.5098, 0.5808, 0.5098, 0.5269, 0.512, 0.4731, 0.512, 0.4731, 0.5098, 0.5269, 0.5098, 0.5803, 0.5155, 0.5268, 0.5155, 0.5269, 0.512, 0.5806, 0.512, 0.5268, 0.5155, 0.4732, 0.5155, 0.4731, 0.512, 0.5269, 0.512, 0.5803, 0.5155, 0.5268, 0.5155, 0.5268, 0.5155, 0.5803, 0.5155, 0.5268, 0.5155, 0.4732, 0.5155, 0.4732, 0.5155, 0.5268, 0.5155, 0.5803, 0.5155, 0.5268, 0.5155, 0.5268, 0.5155, 0.5803, 0.5155, 0.5268, 0.5155, 0.4732, 0.5155, 0.4732, 0.5155, 0.5268, 0.5155, 0.5815, 0.7464, 0.5272, 0.7464, 0.5271, 0.7442, 0.5812, 0.7442, 0.5272, 0.7464, 0.4728, 0.7464, 0.4729, 0.7442, 0.5271, 0.7442, 0.5816, 0.75, 0.5272, 0.75, 0.5272, 0.7464, 0.5815, 0.7464, 0.5272, 0.75, 0.4728, 0.75, 0.4728, 0.7464, 0.5272, 0.7464, 0.5818, 0.7723, 0.5273, 0.7723, 0.5272, 0.75, 0.5816, 0.75, 0.5273, 0.7723, 0.4727, 0.7723, 0.4728, 0.75, 0.5272, 0.75, 0.5818, 0.7862, 0.5273, 0.7862, 0.5273, 0.7723, 0.5818, 0.7723, 0.5273, 0.7862, 0.4727, 0.7862, 0.4727, 0.7723, 0.5273, 0.7723, 0.5818, 0.4777, 0.5273, 0.4777, 0.5273, 0.4638, 0.5818, 0.4638, 0.5273, 0.4777, 0.4727, 0.4777, 0.4727, 0.4638, 0.5273, 0.4638, 0.5816, 0.5, 0.5272, 0.5, 0.5273, 0.4777, 0.5818, 0.4777, 0.5272, 0.5, 0.4728, 0.5, 0.4727, 0.4777, 0.5273, 0.4777, 0.5815, 0.5036, 0.5272, 0.5036, 0.5272, 0.5, 0.5816, 0.5, 0.5272, 0.5036, 0.4728, 0.5036, 0.4728, 0.5, 0.5272, 0.5, 0.5812, 0.5058, 0.5271, 0.5058, 0.5272, 0.5036, 0.5815, 0.5036, 0.5271, 0.5058, 0.4729, 0.5058, 0.4728, 0.5036, 0.5272, 0.5036, 0.5808, 0.5098, 0.5269, 0.5098, 0.5271, 0.5058, 0.5812, 0.5058, 0.5269, 0.5098, 0.4731, 0.5098, 0.4729, 0.5058, 0.5271, 0.5058, 0.4192, 0.7402, 0.4731, 0.7402, 0.4729, 0.7442, 0.4188, 0.7442, 0.4731, 0.7402, 0.5269, 0.7402, 0.5271, 0.7442, 0.4729, 0.7442, 0.4182, 0.7862, 0.4727, 0.7862, 0.4727, 1.0, 0.4182, 1.0, 0.4727, 0.7862, 0.5273, 0.7862, 0.5273, 1.0, 0.4727, 1.0, 0.4182, 0.25, 0.4727, 0.25, 0.4727, 0.4638, 0.4182, 0.4638, 0.4727, 0.25, 0.5273, 0.25, 0.5273, 0.4638, 0.4727, 0.4638, 0.4732, 0.5982, 0.4732, 0.5447, 0.4732, 0.5447, 0.4732, 0.5982, 0.4732, 0.5447, 0.5268, 0.5447, 0.5268, 0.5447, 0.4732, 0.5447, 0.5268, 0.5982, 0.5803, 0.5982, 0.5803, 0.5982, 0.5268, 0.5982, 0.6095, 0.6518, 0.5803, 0.6518, 0.5803, 0.5982, 0.6095, 0.5982, 0.4845, 0.694, 0.4845, 0.6405, 0.5155, 0.6405, 0.5155, 0.694, 0.6095, 0.5447, 0.6095, 0.5982, 0.6095, 0.5982, 0.6095, 0.5447, 0.6095, 0.5982, 0.6095, 0.6518, 0.6095, 0.6518, 0.6095, 0.5982, 0.6095, 0.5447, 0.6095, 0.5982, 0.6095, 0.5982, 0.6095, 0.5447, 0.6095, 0.5982, 0.6095, 0.6518, 0.6095, 0.6518, 0.6095, 0.5982, 0.613, 0.5444, 0.613, 0.5981, 0.6095, 0.5982, 0.6095, 0.5447, 0.613, 0.5981, 0.613, 0.6519, 0.6095, 0.6518, 0.6095, 0.5982, 0.6152, 0.5442, 0.6152, 0.5981, 0.613, 0.5981, 0.613, 0.5444, 0.6152, 0.5981, 0.6152, 0.6519, 0.613, 0.6519, 0.613, 0.5981, 0.3905, 0.7053, 0.3905, 0.6518, 0.3905, 0.6518, 0.3905, 0.7053, 0.3905, 0.6518, 0.3905, 0.5982, 0.3905, 0.5982, 0.3905, 0.6518, 0.3905, 0.7053, 0.3905, 0.6518, 0.3905, 0.6518, 0.3905, 0.7053, 0.3905, 0.6518, 0.3905, 0.5982, 0.3905, 0.5982, 0.3905, 0.6518, 0.387, 0.7056, 0.387, 0.6519, 0.3905, 0.6518, 0.3905, 0.7053, 0.387, 0.6519, 0.387, 0.5981, 0.3905, 0.5982, 0.3905, 0.6518, 0.3848, 0.7058, 0.3848, 0.6519, 0.387, 0.6519, 0.387, 0.7056, 0.3848, 0.6519, 0.3848, 0.5981, 0.387, 0.5981, 0.387, 0.6519, 0.6214, 0.5435, 0.6214, 0.5978, 0.6192, 0.5979, 0.6192, 0.5438, 0.6214, 0.5978, 0.6214, 0.6522, 0.6192, 0.6521, 0.6192, 0.5979, 0.625, 0.5434, 0.625, 0.5978, 0.6214, 0.5978, 0.6214, 0.5435, 0.625, 0.5978, 0.625, 0.6522, 0.6214, 0.6522, 0.6214, 0.5978, 0.6473, 0.5432, 0.6473, 0.5977, 0.625, 0.5978, 0.625, 0.5434, 0.6473, 0.5977, 0.6473, 0.6523, 0.625, 0.6522, 0.625, 0.5978, 0.6612, 0.5432, 0.6612, 0.5977, 0.6473, 0.5977, 0.6473, 0.5432, 0.6612, 0.5977, 0.6612, 0.6523, 0.6473, 0.6523, 0.6473, 0.5977, 0.3786, 0.7065, 0.3786, 0.6522, 0.3808, 0.6521, 0.3808, 0.7062, 0.3786, 0.6522, 0.3786, 0.5978, 0.3808, 0.5979, 0.3808, 0.6521, 0.375, 0.7066, 0.375, 0.6522, 0.3786, 0.6522, 0.3786, 0.7065, 0.375, 0.6522, 0.375, 0.5978, 0.3786, 0.5978, 0.3786, 0.6522, 0.3527, 0.7068, 0.3527, 0.6523, 0.375, 0.6522, 0.375, 0.7066, 0.3527, 0.6523, 0.3527, 0.5977, 0.375, 0.5978, 0.375, 0.6522, 0.3388, 0.7068, 0.3388, 0.6523, 0.3527, 0.6523, 0.3527, 0.7068, 0.3388, 0.6523, 0.3388, 0.5977, 0.3527, 0.5977, 0.3527, 0.6523, 0.3848, 0.5442, 0.3848, 0.5981, 0.3808, 0.5979, 0.3808, 0.5438, 0.3848, 0.5981, 0.3848, 0.6519, 0.3808, 0.6521, 0.3808, 0.5979, 0.6152, 0.7058, 0.6152, 0.6519, 0.6192, 0.6521, 0.6192, 0.7062, 0.6152, 0.6519, 0.6152, 0.5981, 0.6192, 0.5979, 0.6192, 0.6521, 0.3905, 0.5982, 0.4197, 0.5982, 0.4197, 0.6518, 0.3905, 0.6518, 0.6612, 0.5432, 0.875, 0.5432, 0.875, 0.5977, 0.6612, 0.5977, 0.6612, 0.5977, 0.875, 0.5977, 0.875, 0.6523, 0.6612, 0.6523, 0.125, 0.5432, 0.3388, 0.5432, 0.3388, 0.5977, 0.125, 0.5977, 0.125, 0.5977, 0.3388, 0.5977, 0.3388, 0.6523, 0.125, 0.6523, 0.4197, 0.7345, 0.4077, 0.7321, 0.3989, 0.7261, 0.3929, 0.7173, 0.3905, 0.7053, 0.3905, 0.6518, 0.4197, 0.6518, 0.4732, 0.6518, 0.4732, 0.7053, 0.4732, 0.7345, 0.5268, 0.5447, 0.5268, 0.5982, 0.5268, 0.5982, 0.5268, 0.5447, 0.5268, 0.6518, 0.5268, 0.7053, 0.5268, 0.7053, 0.5268, 0.6518, 0.5155, 0.6405, 0.5155, 0.6095, 0.569, 0.6095, 0.569, 0.6405, 0.5803, 0.6518, 0.5268, 0.6518, 0.5268, 0.6518, 0.5803, 0.6518, 0.4732, 0.6518, 0.4197, 0.6518, 0.4197, 0.6518, 0.4732, 0.6518, 0.5803, 0.5982, 0.5803, 0.6518, 0.5803, 0.6518, 0.5803, 0.5982, 0.4845, 0.6405, 0.4845, 0.6095, 0.5155, 0.6095, 0.5155, 0.6405, 0.5268, 0.7053, 0.4732, 0.7053, 0.4732, 0.7053, 0.5268, 0.7053, 0.431, 0.6405, 0.431, 0.6095, 0.4845, 0.6095, 0.4845, 0.6405, 0.4197, 0.6518, 0.4197, 0.5982, 0.4197, 0.5982, 0.4197, 0.6518, 0.4845, 0.6095, 0.4845, 0.556, 0.5155, 0.556, 0.5155, 0.6095, 0.4845, 0.694, 0.5155, 0.694, 0.5198, 0.6983, 0.4802, 0.6983, 0.4802, 0.6983, 0.5198, 0.6983, 0.5251, 0.7036, 0.4749, 0.7036, 0.4749, 0.7036, 0.5251, 0.7036, 0.5263, 0.7048, 0.4737, 0.7048, 0.4737, 0.7048, 0.5263, 0.7048, 0.5268, 0.7053, 0.4732, 0.7053, 0.5155, 0.556, 0.4845, 0.556, 0.4802, 0.5517, 0.5198, 0.5517, 0.5198, 0.5517, 0.4802, 0.5517, 0.4749, 0.5464, 0.5251, 0.5464, 0.5251, 0.5464, 0.4749, 0.5464, 0.4737, 0.5452, 0.5263, 0.5452, 0.5263, 0.5452, 0.4737, 0.5452, 0.4732, 0.5447, 0.5268, 0.5447, 0.4845, 0.6405, 0.4845, 0.694, 0.4802, 0.6983, 0.4802, 0.6448, 0.4802, 0.6448, 0.4802, 0.6983, 0.4749, 0.7036, 0.4732, 0.6518, 0.4732, 0.6518, 0.4749, 0.7036, 0.4737, 0.7048, 0.4737, 0.6513, 0.4737, 0.6513, 0.4737, 0.7048, 0.4732, 0.7053, 0.4732, 0.6518, 0.5268, 0.6518, 0.5268, 0.7053, 0.5263, 0.7048, 0.5263, 0.6513, 0.5263, 0.6513, 0.5263, 0.7048, 0.5251, 0.7036, 0.5268, 0.6518, 0.5268, 0.6518, 0.5251, 0.7036, 0.5198, 0.6983, 0.5198, 0.6448, 0.5198, 0.6448, 0.5198, 0.6983, 0.5155, 0.694, 0.5155, 0.6405, 0.569, 0.6405, 0.569, 0.6095, 0.5733, 0.6052, 0.5733, 0.6448, 0.5733, 0.6448, 0.5733, 0.6052, 0.5786, 0.5999, 0.5786, 0.6501, 0.5786, 0.6501, 0.5786, 0.5999, 0.5798, 0.5987, 0.5798, 0.6513, 0.5798, 0.6513, 0.5798, 0.5987, 0.5803, 0.5982, 0.5803, 0.6518, 0.4197, 0.6518, 0.4197, 0.5982, 0.4202, 0.5987, 0.4202, 0.6513, 0.4202, 0.6513, 0.4202, 0.5987, 0.4214, 0.5999, 0.4214, 0.6501, 0.4214, 0.6501, 0.4214, 0.5999, 0.4267, 0.6052, 0.4267, 0.6448, 0.4267, 0.6448, 0.4267, 0.6052, 0.431, 0.6095, 0.431, 0.6405, 0.4845, 0.556, 0.4845, 0.6095, 0.4802, 0.6052, 0.4802, 0.5517, 0.4802, 0.5517, 0.4802, 0.6052, 0.4732, 0.5982, 0.4749, 0.5464, 0.4749, 0.5464, 0.4732, 0.5982, 0.4737, 0.5987, 0.4737, 0.5452, 0.4737, 0.5452, 0.4737, 0.5987, 0.4732, 0.5982, 0.4732, 0.5447, 0.5268, 0.5447, 0.5268, 0.5982, 0.5263, 0.5987, 0.5263, 0.5452, 0.5263, 0.5452, 0.5263, 0.5987, 0.5268, 0.5982, 0.5251, 0.5464, 0.5251, 0.5464, 0.5268, 0.5982, 0.5198, 0.6052, 0.5198, 0.5517, 0.5198, 0.5517, 0.5198, 0.6052, 0.5155, 0.6095, 0.5155, 0.556, 0.5155, 0.6405, 0.569, 0.6405, 0.5733, 0.6448, 0.5198, 0.6448, 0.5198, 0.6448, 0.5733, 0.6448, 0.5786, 0.6501, 0.5268, 0.6518, 0.5268, 0.6518, 0.5786, 0.6501, 0.5798, 0.6513, 0.5263, 0.6513, 0.5263, 0.6513, 0.5798, 0.6513, 0.5803, 0.6518, 0.5268, 0.6518, 0.5268, 0.5982, 0.5803, 0.5982, 0.5798, 0.5987, 0.5263, 0.5987, 0.5263, 0.5987, 0.5798, 0.5987, 0.5786, 0.5999, 0.5268, 0.5982, 0.5268, 0.5982, 0.5786, 0.5999, 0.5733, 0.6052, 0.5198, 0.6052, 0.5198, 0.6052, 0.5733, 0.6052, 0.569, 0.6095, 0.5155, 0.6095, 0.431, 0.6405, 0.4845, 0.6405, 0.4802, 0.6448, 0.4267, 0.6448, 0.4267, 0.6448, 0.4802, 0.6448, 0.4732, 0.6518, 0.4214, 0.6501, 0.4214, 0.6501, 0.4732, 0.6518, 0.4737, 0.6513, 0.4202, 0.6513, 0.4202, 0.6513, 0.4737, 0.6513, 0.4732, 0.6518, 0.4197, 0.6518, 0.4197, 0.5982, 0.4732, 0.5982, 0.4737, 0.5987, 0.4202, 0.5987, 0.4202, 0.5987, 0.4737, 0.5987, 0.4732, 0.5982, 0.4214, 0.5999, 0.4214, 0.5999, 0.4732, 0.5982, 0.4802, 0.6052, 0.4267, 0.6052, 0.4267, 0.6052, 0.4802, 0.6052, 0.4845, 0.6095, 0.431, 0.6095, 0.4732, 0.7053, 0.4732, 0.6518, 0.4732, 0.6518, 0.4732, 0.7053])
me_cube.materials.append(mat_material)
me_cube.use_remesh_preserve_volume = False
me_cube.use_remesh_preserve_attributes = False
me_cube.use_mirror_vertex_groups = False
me_cube.update()

# ---- objects
ob_cube = bpy.data.objects.new('Cube', me_cube)

# ---- transforms, parenting, visibility, modifiers, constraints
ob_cube.location = (0.0, 0.0, 0.0)
ob_cube.lock_rotations_4d = False
ob_cube.empty_display_type = 'ARROWS'
ob_cube.lineart.crease_threshold = 0.0
_m = ob_cube.modifiers.new('Auto Smooth', 'NODES')
_m.node_group = ng_auto_smooth
_gi = [s.identifier for s in ng_auto_smooth.interface.items_tree if s.item_type == 'SOCKET' and s.in_out == 'INPUT']
_m[_gi[1]] = 0.5236  # Angle

# ---- collection membership
col_collection.objects.link(ob_cube)

# ---- scene / render settings (as saved in the file)
scene.frame_start = 1; scene.frame_end = 250; scene.frame_set(1)
scene.render.engine = 'BLENDER_EEVEE_NEXT'
scene.cycles.use_denoising = False
scene.cycles.samples = 128
scene.cycles.sampling_pattern = 'TABULATED_SOBOL'
scene.cycles.use_adaptive_sampling = False
scene.cycles.use_light_tree = False
scene.view_settings.view_transform = 'Filmic'
bpy.context.view_layer.update()

# ---- added for rendering (the .blend has no active camera and no usable light): camera, sun
cam_auto = bpy.data.cameras.new('AutoCamera')
cam_auto.lens = 50.0
cam_auto.sensor_width = 36.0
cam_auto.clip_end = 1000.0
ob_auto_camera = bpy.data.objects.new('AutoCamera', cam_auto)
scene.collection.objects.link(ob_auto_camera)
ob_auto_camera.location = (2.66053, -3.16605, 2.1107)
ob_auto_camera.rotation_euler = (1.09748, -7.21219e-08, 0.694738)
scene.camera = ob_auto_camera
light_auto_sun = bpy.data.lights.new('AutoSun', 'SUN')
light_auto_sun.energy = 3.0
light_auto_sun.angle = 0.0523599
ob_auto_sun = bpy.data.objects.new('AutoSun', light_auto_sun)
scene.collection.objects.link(ob_auto_sun)
ob_auto_sun.rotation_euler = (0.872665, 0.174533, 0.523599)
bpy.context.view_layer.update()
